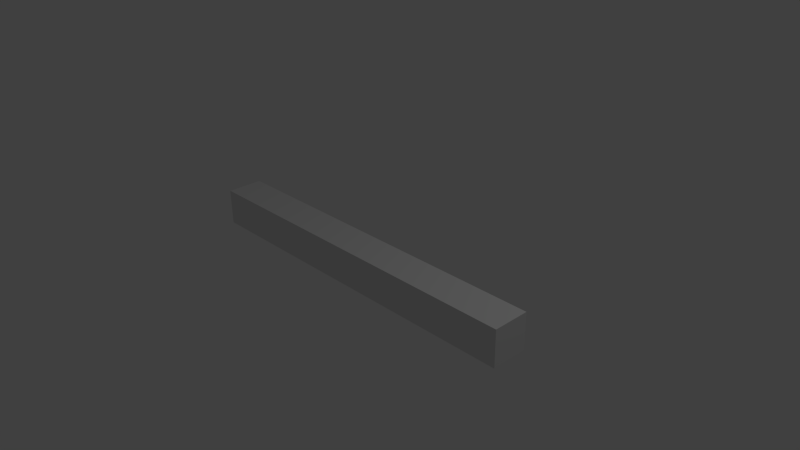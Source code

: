 # Source: PlatformCube.blend  (saved by Blender 2.63.0; exported with 4.5.12 LTS)
import bpy
from mathutils import Matrix  # noqa: F401  (used for matrix-valued properties, if any)

bpy.ops.wm.read_factory_settings(use_empty=True)
scene = bpy.context.scene
scene.name = 'Scene'

# ---- collections
col_collection_1 = bpy.data.collections.new('Collection 1'); scene.collection.children.link(col_collection_1)

# ---- materials (node trees are filled in below, after node groups)
mat_material = bpy.data.materials.new('Material')
mat_material.alpha_threshold = 0.0
mat_material.use_transparent_shadow = False
mat_material.roughness = 0.5
mat_material.line_color = (0.0, 0.0, 0.0, 1.0)

# ---- material node trees

# ---- world
world_world = bpy.data.worlds.new('World'); scene.world = world_world
world_world.color = (0.05088, 0.05088, 0.05088)
world_world.use_sun_shadow = False
world_world.sun_shadow_jitter_overblur = 0.0
world_world.cycles.sampling_method = 'MANUAL'
world_world.cycles.sample_map_resolution = 256

# ---- cameras
cam_camera = bpy.data.cameras.new('Camera')
cam_camera.clip_end = 100.0
cam_camera.lens = 35.0
cam_camera.sensor_width = 32.0
cam_camera.sensor_height = 18.0
cam_camera.ortho_scale = 7.314
cam_camera.dof.focus_distance = 0.0
cam_camera.dof.aperture_fstop = 128.0

# ---- lights
light_lamp = bpy.data.lights.new('Lamp', 'POINT')
light_lamp.transmission_factor = 0.0
light_lamp.cutoff_distance = 30.0
light_lamp.energy = 100.0
light_lamp.shadow_buffer_clip_start = 1.001
light_lamp.shadow_soft_size = 1.0
light_lamp.shadow_maximum_resolution = 0.006
light_lamp.use_absolute_resolution = True
light_lamp.cycles.use_multiple_importance_sampling = False

# ---- meshes
me_cube = bpy.data.meshes.new('Cube')
me_cube.from_pydata([(2.5, -2.98e-08, -0.25), (2.5, -0.5, -0.25), (-2.5, -0.5, -0.25), (-2.5, 5.96e-08, -0.25), (2.5, -1.49e-07, 0.25), (2.5, -0.5, 0.25), (-2.5, -0.5, 0.25), (-2.5, 0.0, 0.25)], [], [(0, 1, 2, 3), (4, 7, 6, 5), (0, 4, 5, 1), (1, 5, 6, 2), (2, 6, 7, 3), (4, 0, 3, 7)])
me_cube.materials.append(mat_material)
me_cube.use_remesh_preserve_volume = False
me_cube.use_remesh_preserve_attributes = False
me_cube.use_mirror_vertex_groups = False
me_cube.update()

# ---- objects
ob_platformcube = bpy.data.objects.new('PlatformCube', me_cube)
ob_lamp = bpy.data.objects.new('Lamp', light_lamp)
ob_camera = bpy.data.objects.new('Camera', cam_camera)

# ---- transforms, parenting, visibility, modifiers, constraints
ob_platformcube.location = (0.0, 0.0, 0.0)
ob_platformcube.lock_rotations_4d = False
ob_platformcube.empty_display_type = 'ARROWS'
ob_platformcube.lineart.crease_threshold = 0.0
ob_lamp.location = (4.076, 1.005, 5.904)
ob_lamp.rotation_euler = (0.6503, 0.05522, 1.866)
ob_lamp.lock_rotations_4d = False
ob_lamp.empty_display_type = 'ARROWS'
ob_lamp.color = (0.0, 0.0, 0.0, 0.0)
ob_lamp.lineart.crease_threshold = 0.0
ob_camera.location = (7.481, -6.508, 5.344)
ob_camera.rotation_euler = (1.109, 0.01082, 0.8149)
ob_camera.lock_rotations_4d = False
ob_camera.empty_display_type = 'ARROWS'
ob_camera.color = (0.0, 0.0, 0.0, 0.0)
ob_camera.display_type = 'WIRE'
ob_camera.lineart.crease_threshold = 0.0

# ---- collection membership
col_collection_1.objects.link(ob_platformcube)
col_collection_1.objects.link(ob_lamp)
col_collection_1.objects.link(ob_camera)

# ---- scene / render settings (as saved in the file)
scene.camera = ob_camera
scene.frame_start = 1; scene.frame_end = 250; scene.frame_set(1)
scene.render.engine = 'BLENDER_EEVEE_NEXT'
scene.render.image_settings.color_mode = 'RGB'
scene.render.image_settings.compression = 90
scene.render.resolution_percentage = 50
scene.render.dither_intensity = 0.0
scene.render.bake_margin = 2
scene.render.bake_bias = 0.0
scene.cycles.use_denoising = False
scene.cycles.samples = 10
scene.cycles.sampling_pattern = 'TABULATED_SOBOL'
scene.cycles.light_sampling_threshold = 0.0
scene.cycles.use_adaptive_sampling = False
scene.cycles.use_light_tree = False
scene.cycles.blur_glossy = 0.0
scene.cycles.volume_bounces = 1
scene.cycles.pixel_filter_type = 'GAUSSIAN'
scene.cycles.sample_clamp_indirect = 0.0
scene.view_settings.view_transform = 'Standard'
bpy.context.view_layer.update()
